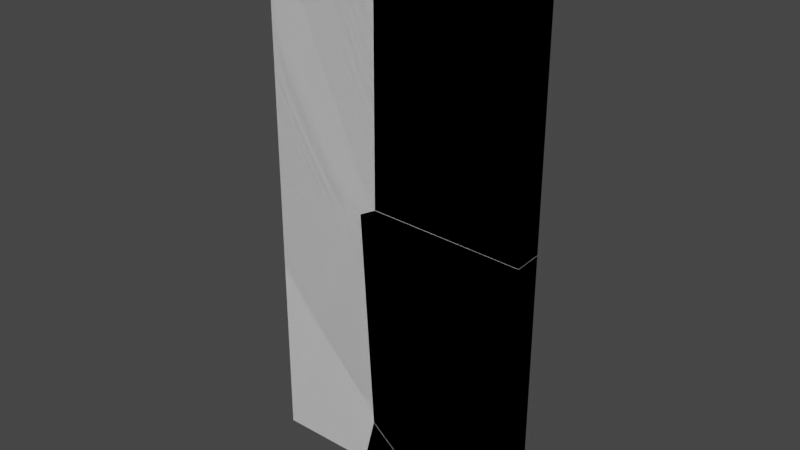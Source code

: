 # Source: MirrorAndBrokenMirror.blend  (saved by Blender 3.2.14; exported with 4.5.12 LTS)
import bpy
from mathutils import Matrix  # noqa: F401  (used for matrix-valued properties, if any)

bpy.ops.wm.read_factory_settings(use_empty=True)
scene = bpy.context.scene
scene.name = 'Scene'

# ---- collections
col_collection = bpy.data.collections.new('Collection'); scene.collection.children.link(col_collection)

# ---- materials (node trees are filled in below, after node groups)
mat_material = bpy.data.materials.new('Material')
mat_material.alpha_threshold = 0.0
mat_material.use_transparent_shadow = False
mat_material.line_color = (0.0, 0.0, 0.0, 1.0)

# ---- material node trees
mat_material.use_nodes = True; mat_material.node_tree.nodes.clear()
_N = mat_material.node_tree.nodes; _L = mat_material.node_tree.links
n0 = _N.new('ShaderNodeOutputMaterial'); n0.name = 'Material Output'; n0.location = (300, 300)
n1 = _N.new('ShaderNodeBsdfPrincipled'); n1.name = 'Principled BSDF'; n1.location = (10, 300)
n1.distribution = 'GGX'
n1.subsurface_method = 'RANDOM_WALK_SKIN'
n1.inputs[2].default_value = 0.4
n1.inputs[3].default_value = 1.45
n1.inputs[27].default_value = (0.0, 0.0, 0.0, 1.0)
n1.inputs[28].default_value = 1.0
_L.new(n1.outputs[0], n0.inputs[0])
n0.is_active_output = True

# ---- world
world_world = bpy.data.worlds.new('World'); scene.world = world_world
world_world.use_nodes = True; world_world.node_tree.nodes.clear()
_N = world_world.node_tree.nodes; _L = world_world.node_tree.links
n0 = _N.new('ShaderNodeOutputWorld'); n0.name = 'World Output'; n0.location = (300, 300)
n1 = _N.new('ShaderNodeBackground'); n1.name = 'Background'; n1.location = (10, 300)
n1.inputs[0].default_value = (0.05088, 0.05088, 0.05088, 1.0)
_L.new(n1.outputs[0], n0.inputs[0])
n0.is_active_output = True
world_world.color = (0.05088, 0.05088, 0.05088)
world_world.use_sun_shadow = False
world_world.sun_shadow_jitter_overblur = 0.0

# ---- meshes
me_cube = bpy.data.meshes.new('Cube')
me_cube.from_pydata([(1.0, 1.0, 1.0), (1.0, 1.0, -1.0), (1.0, -1.0, 1.0), (1.0, -1.0, -1.0), (-1.0, 1.0, 1.0), (-1.0, 1.0, -1.0), (-1.0, -1.0, 1.0), (-1.0, -1.0, -1.0)], [], [(0, 4, 6, 2), (3, 2, 6, 7), (7, 6, 4, 5), (5, 1, 3, 7), (1, 0, 2, 3), (5, 4, 0, 1)])
_uv = me_cube.uv_layers.new(name='UVMap')
_uv.uv.foreach_set('vector', [0.625, 0.5, 0.875, 0.5, 0.875, 0.75, 0.625, 0.75, 0.375, 0.75, 0.625, 0.75, 0.625, 1.0, 0.375, 1.0, 0.375, 0.0, 0.625, 0.0, 0.625, 0.25, 0.375, 0.25, 0.125, 0.5, 0.375, 0.5, 0.375, 0.75, 0.125, 0.75, 0.375, 0.5, 0.625, 0.5, 0.625, 0.75, 0.375, 0.75, 0.375, 0.25, 0.625, 0.25, 0.625, 0.5, 0.375, 0.5])
me_cube.materials.append(mat_material)
me_cube.use_mirror_vertex_groups = False
me_cube.update()
me_cube_cell_005 = bpy.data.meshes.new('Cube_cell.005')
me_cube_cell_005.from_pydata([(0.7882, 0.1, -1.224), (0.7882, -0.1, -1.224), (-0.379, 0.1, -0.4639), (-0.3628, 0.1, -0.744), (-0.3744, -0.1, -0.8388), (-0.4549, -0.1, 0.5556), (0.1938, 0.1, -1.205), (-0.2631, -0.1, -0.931), (0.09107, -0.1, -1.224), (0.2164, 0.1, -1.224), (0.7882, 0.1, 0.8553), (0.7882, -0.1, 0.8449), (0.6466, -0.1, 0.8492), (-0.1134, 0.1, 0.8826), (-0.3419, -0.1, 0.878), (-0.3114, 0.1, 0.8884), (-0.4456, -0.1, 0.823), (-0.3322, 0.1, 0.8774), (-0.4696, -0.1, 0.8101), (-0.4523, 0.1, 0.8125), (-0.379, 0.1, -0.4639), (-0.3628, 0.1, -0.744), (0.1938, 0.1, -1.205), (-0.2631, -0.1, -0.931), (0.09107, -0.1, -1.224), (0.2164, 0.1, -1.224), (0.7882, 0.1, 0.8553), (0.7882, -0.1, 0.8449), (0.6466, -0.1, 0.8492), (-0.3419, -0.1, 0.878), (-0.1134, 0.1, 0.8826), (-0.3114, 0.1, 0.8884), (-0.4456, -0.1, 0.823), (-0.3322, 0.1, 0.8774), (-0.4523, 0.1, 0.8125), (-0.3744, -0.1, -0.8388), (-0.4696, -0.1, 0.8101), (-0.4549, -0.1, 0.5556)], [], [(20, 21, 35, 37), (21, 22, 23, 35), (23, 22, 25, 24), (28, 11, 10, 30), (31, 29, 28, 30), (29, 31, 33, 32), (34, 36, 32, 33), (37, 36, 34, 20), (18, 5, 4, 7, 8, 1, 27, 12, 14, 16), (9, 0, 1, 8), (27, 1, 0, 26), (15, 13, 26, 0, 9, 6, 3, 2, 19, 17)])
_k = set([(2, 3), (2, 19), (3, 6), (4, 5), (4, 7), (5, 18), (6, 9), (7, 8), (8, 9), (10, 11), (10, 30), (11, 28), (12, 14), (12, 27), (13, 15), (13, 26), (14, 16), (15, 17), (16, 18), (17, 19), (20, 21), (20, 34), (21, 22), (22, 25), (23, 24), (23, 35), (24, 25), (26, 27), (28, 29), (29, 32), (30, 31), (31, 33), (32, 36), (33, 34), (35, 37), (36, 37)])
me_cube_cell_005.attributes.new('sharp_edge', 'BOOLEAN', 'EDGE').data.foreach_set('value', [ (min(e.vertices), max(e.vertices)) in _k for e in me_cube_cell_005.edges])
_uv = me_cube_cell_005.uv_layers.new(name='UVMap')
_uv.uv.foreach_set('vector', [0.8324, 0.0, 1.0, 0.1674, 1.0, 0.8334, 0.166, 0.0, 0.1674, 0.1674, 1.0, 0.168, 1.0, 0.8335, 0.8334, 0.8334, 0.8335, 0.8335, 0.168, 0.168, 0.1681, 0.1225, 0.8345, 0.1212, 0.8321, 0.0, 0.9562, 0.124, 0.9565, 0.7894, 0.1667, 0.0, 0.1668, 0.0, 0.8325, 0.0, 0.8321, 0.8321, 0.1667, 0.1667, 0.8325, 0.8325, 0.1668, 0.1668, 0.167, 0.0, 0.8339, 0.0, 1.0, 0.1672, 1.0, 0.834, 0.8339, 0.8339, 0.167, 0.167, 1.0, 0.834, 0.834, 0.834, 0.1672, 0.1672, 1.0, 0.1676, 0.5021, 0.9072, 0.4862, 0.9054, 0.399, 0.8953, 0.3933, 0.8814, 0.375, 0.8371, 0.375, 0.75, 0.5043, 0.75, 0.5045, 0.7677, 0.5063, 0.8913, 0.5029, 0.9042, 0.3035, 0.5, 0.375, 0.5, 0.375, 0.75, 0.2879, 0.75, 0.5043, 0.75, 0.375, 0.75, 0.375, 0.5, 0.5049, 0.5, 0.507, 0.3625, 0.5066, 0.3873, 0.5049, 0.5, 0.375, 0.5, 0.375, 0.4285, 0.3762, 0.4257, 0.405, 0.3561, 0.4225, 0.3541, 0.5023, 0.3449, 0.5063, 0.3599])
me_cube_cell_005.materials.append(mat_material)
me_cube_cell_005.update()
me_cube_cell_006 = bpy.data.meshes.new('Cube_cell.006')
me_cube_cell_006.from_pydata([(0.6421, 0.1, 1.108), (0.6421, -0.1, 1.108), (-0.4879, -0.1, -0.7878), (-0.4866, -0.1, -0.4673), (-0.4506, 0.1, 0.8351), (-0.457, 0.1, -0.7784), (-0.48, -0.1, 1.108), (-0.4494, 0.1, 1.108), (0.5017, -0.1, -0.8174), (-0.2584, 0.1, -0.7844), (0.6421, 0.1, -0.8109), (0.6421, -0.1, -0.8216), (-0.4879, -0.1, -0.7878), (-0.4866, -0.1, -0.4673), (-0.4506, 0.1, 0.8351), (-0.457, 0.1, -0.7784), (-0.48, -0.1, 1.108), (-0.4494, 0.1, 1.108), (0.5017, -0.1, -0.8174), (-0.2584, 0.1, -0.7844), (0.6421, 0.1, -0.8109), (0.6421, -0.1, -0.8216)], [], [(13, 14, 15, 12), (17, 14, 13, 16), (15, 19, 18, 12), (18, 19, 20, 11), (1, 0, 7, 6), (21, 1, 6, 3, 2, 8), (10, 0, 1, 21), (7, 0, 10, 9, 5, 4)])
_k = set([(2, 3), (2, 8), (3, 6), (4, 5), (4, 7), (5, 9), (6, 7), (8, 21), (9, 10), (10, 21), (11, 18), (11, 20), (12, 13), (12, 18), (13, 16), (14, 15), (14, 17), (15, 19), (16, 17), (19, 20)])
me_cube_cell_006.attributes.new('sharp_edge', 'BOOLEAN', 'EDGE').data.foreach_set('value', [ (min(e.vertices), max(e.vertices)) in _k for e in me_cube_cell_006.edges])
_uv = me_cube_cell_006.uv_layers.new(name='UVMap')
_uv.uv.foreach_set('vector', [1.0, 0.1657, 1.0, 0.8341, 0.1675, 0.0, 0.8346, 0.0, 0.9743, 0.8341, 0.8341, 0.8341, 0.1657, 0.1657, 0.9743, 0.1656, 0.8325, 0.0, 1.0, 0.1672, 1.0, 0.8332, 0.1654, 0.0, 0.8332, 0.8332, 0.1672, 0.1672, 0.9563, 0.167, 0.9561, 0.8331, 0.625, 0.75, 0.625, 0.5, 0.7614, 0.5, 0.7653, 0.75, 0.5044, 0.75, 0.625, 0.75, 0.625, 0.8903, 0.5265, 0.8911, 0.5065, 0.8912, 0.5046, 0.7675, 0.5051, 0.5, 0.625, 0.5, 0.625, 0.75, 0.5044, 0.75, 0.625, 0.3636, 0.625, 0.5, 0.5051, 0.5, 0.5067, 0.3874, 0.5071, 0.3626, 0.6079, 0.3634])
me_cube_cell_006.materials.append(mat_material)
me_cube_cell_006.update()
me_cube_cell_001 = bpy.data.meshes.new('Cube_cell.001')
me_cube_cell_001.from_pydata([(-0.03499, -0.1, 0.1293), (0.3162, -0.1, -0.162), (0.4431, 0.1, -0.162), (0.4214, 0.1, -0.144), (-0.1338, 0.1, 0.3158), (-0.1453, -0.1, 0.2207), (-0.2284, -0.1, -0.1209), (-0.1505, 0.1, 0.2472), (-0.2383, -0.1, -0.162), (-0.2494, 0.1, -0.162), (-0.1505, 0.1, 0.2472), (-0.2494, 0.1, -0.162), (-0.03499, -0.1, 0.1293), (0.3162, -0.1, -0.162), (0.4431, 0.1, -0.162), (0.4214, 0.1, -0.144), (-0.1338, 0.1, 0.3158), (-0.1453, -0.1, 0.2207), (-0.2284, -0.1, -0.1209), (-0.2383, -0.1, -0.162)], [], [(14, 15, 12, 13), (16, 17, 12, 15), (10, 18, 17, 16), (19, 18, 10, 11), (6, 8, 1, 0, 5), (1, 8, 9, 2), (4, 3, 2, 9, 7)])
_k = set([(0, 1), (0, 5), (1, 2), (2, 3), (3, 4), (4, 7), (5, 6), (6, 8), (7, 9), (8, 9), (10, 11), (10, 16), (11, 19), (12, 13), (12, 17), (13, 14), (14, 15), (15, 16), (17, 18), (18, 19)])
me_cube_cell_001.attributes.new('sharp_edge', 'BOOLEAN', 'EDGE').data.foreach_set('value', [ (min(e.vertices), max(e.vertices)) in _k for e in me_cube_cell_001.edges])
_uv = me_cube_cell_001.uv_layers.new(name='UVMap')
_uv.uv.foreach_set('vector', [0.1665, 0.04393, 0.1666, 0.0, 0.8344, 0.0, 0.8338, 0.7107, 0.1676, 0.0, 0.8346, 0.0, 1.0, 0.1656, 1.0, 0.8334, 0.1676, 0.0, 0.8345, 0.0, 0.8346, 0.8346, 0.1676, 0.1676, 0.909, 0.8345, 0.8345, 0.8345, 0.1676, 0.1676, 0.9095, 0.1677, 0.3776, 0.9058, 0.375, 0.907, 0.375, 0.8377, 0.3932, 0.8816, 0.3989, 0.8954, 0.2873, 0.75, 0.218, 0.75, 0.2166, 0.5, 0.3032, 0.5, 0.4049, 0.3561, 0.3761, 0.4254, 0.375, 0.4282, 0.375, 0.3416, 0.4006, 0.354])
me_cube_cell_001.materials.append(mat_material)
me_cube_cell_001.update()
me_cube_cell_002 = bpy.data.meshes.new('Cube_cell.002')
me_cube_cell_002.from_pydata([(-0.5724, 0.1, 1.333), (-0.5724, -0.1, 1.333), (0.2975, -0.1, -0.2431), (0.3033, -0.1, 1.333), (0.3345, 0.1, 1.333), (0.3335, 0.1, 1.057), (0.2962, -0.1, -0.5638), (0.327, 0.1, -0.5538), (0.2721, -0.1, -0.5768), (0.2058, 0.1, -0.6191), (-0.5724, -0.1, -0.6468), (-0.5724, 0.1, -0.6448), (-0.4875, -0.1, -0.6452), (0.05413, 0.1, -0.6328), (0.1681, -0.1, -0.6322), (0.185, 0.1, -0.6302), (0.2975, -0.1, -0.2431), (0.3033, -0.1, 1.333), (0.3345, 0.1, 1.333), (0.2962, -0.1, -0.5638), (0.3335, 0.1, 1.057), (0.327, 0.1, -0.5538), (0.2721, -0.1, -0.5768), (-0.5724, -0.1, -0.6468), (-0.5724, 0.1, -0.6448), (-0.4875, -0.1, -0.6452), (0.05413, 0.1, -0.6328), (0.1681, -0.1, -0.6322), (0.2058, 0.1, -0.6191), (0.185, 0.1, -0.6302)], [], [(20, 18, 17, 16), (20, 16, 19, 21), (28, 21, 19, 22), (24, 26, 25, 10), (29, 28, 22, 27), (26, 29, 27, 25), (4, 0, 1, 3), (6, 2, 3, 1, 23, 12, 14, 8), (23, 1, 0, 11), (0, 4, 5, 7, 9, 15, 13, 11)])
_k = set([(2, 3), (2, 6), (3, 4), (4, 5), (5, 7), (6, 8), (7, 9), (8, 14), (9, 15), (10, 24), (10, 25), (11, 13), (11, 23), (12, 14), (12, 23), (13, 15), (16, 17), (16, 19), (17, 18), (18, 20), (19, 22), (20, 21), (21, 28), (22, 27), (24, 26), (25, 27), (26, 29), (28, 29)])
me_cube_cell_002.attributes.new('sharp_edge', 'BOOLEAN', 'EDGE').data.foreach_set('value', [ (min(e.vertices), max(e.vertices)) in _k for e in me_cube_cell_002.edges])
_uv = me_cube_cell_002.uv_layers.new(name='UVMap')
_uv.uv.foreach_set('vector', [1.0, 0.8331, 0.8589, 0.8334, 0.193, 0.1675, 1.0, 0.1659, 0.8331, 0.8331, 0.1659, 0.1659, 0.1659, 0.0, 0.8334, 0.0, 0.8335, 0.0, 0.8334, 0.8334, 0.1659, 0.1659, 0.1659, 0.0, 0.9385, 0.7706, 0.1664, 0.0, 0.8335, 0.0, 0.9381, 0.1045, 0.8336, 0.0, 1.0, 0.1665, 1.0, 0.8341, 0.1668, 0.0, 1.0, 0.8336, 0.8336, 0.8336, 0.1668, 0.1668, 1.0, 0.1665, 0.7616, 0.5, 0.875, 0.5, 0.875, 0.75, 0.7655, 0.75, 0.5065, 0.8914, 0.5265, 0.8913, 0.625, 0.8905, 0.625, 1.0, 0.5013, 1.0, 0.5014, 0.9894, 0.5022, 0.9074, 0.5056, 0.8944, 0.5013, 0.0, 0.625, 0.0, 0.625, 0.25, 0.5014, 0.25, 0.625, 0.25, 0.625, 0.3634, 0.6078, 0.3632, 0.5071, 0.3624, 0.503, 0.3473, 0.5023, 0.3447, 0.5022, 0.3283, 0.5014, 0.25])
me_cube_cell_002.materials.append(mat_material)
me_cube_cell_002.update()
me_cube_cell_003 = bpy.data.meshes.new('Cube_cell.003')
me_cube_cell_003.from_pydata([(-0.4946, 0.1, -0.9625), (-0.4946, -0.1, -0.9625), (0.3525, 0.1, -0.4832), (0.3407, -0.1, -0.5781), (0.258, -0.1, -0.9201), (0.336, 0.1, -0.5514), (0.2477, -0.1, -0.9625), (0.2362, 0.1, -0.9625), (0.2627, 0.1, 1.072), (0.2454, -0.1, 1.07), (0.1115, -0.1, 1.068), (-0.4122, 0.1, 1.059), (-0.4946, -0.1, 1.055), (-0.4946, 0.1, 1.058), (0.3407, -0.1, -0.5781), (0.258, -0.1, -0.9201), (0.2477, -0.1, -0.9625), (0.2362, 0.1, -0.9625), (0.3525, 0.1, -0.4832), (0.2627, 0.1, 1.072), (0.2454, -0.1, 1.07), (0.1115, -0.1, 1.068), (-0.4122, 0.1, 1.059), (-0.4946, -0.1, 1.055), (-0.4946, 0.1, 1.058), (0.336, 0.1, -0.5514)], [], [(14, 15, 25, 18), (17, 25, 15, 16), (20, 8, 22, 21), (21, 22, 24, 23), (12, 1, 6, 4, 3, 9, 10), (0, 1, 12, 13), (6, 1, 0, 7), (2, 5, 7, 0, 13, 11, 19), (18, 8, 20, 14)])
_k = set([(2, 5), (2, 19), (3, 4), (3, 9), (4, 6), (5, 7), (6, 7), (8, 18), (8, 22), (9, 10), (10, 12), (11, 13), (11, 19), (12, 13), (14, 15), (14, 20), (15, 16), (16, 17), (17, 25), (18, 25), (20, 21), (21, 23), (22, 24), (23, 24)])
me_cube_cell_003.attributes.new('sharp_edge', 'BOOLEAN', 'EDGE').data.foreach_set('value', [ (min(e.vertices), max(e.vertices)) in _k for e in me_cube_cell_003.edges])
_uv = me_cube_cell_003.uv_layers.new(name='UVMap')
_uv.uv.foreach_set('vector', [0.1656, 0.1656, 1.0, 0.1672, 1.0, 0.8338, 0.8335, 0.8335, 0.833, 0.09053, 0.8338, 0.8338, 0.1672, 0.1672, 0.1671, 0.09043, 1.0, 0.1653, 1.0, 0.8329, 0.1683, 0.0, 0.8349, 0.0, 0.8349, 0.8349, 0.1683, 0.1683, 0.168, 0.06336, 0.8333, 0.0638, 0.5011, 1.0, 0.375, 1.0, 0.375, 0.9072, 0.3777, 0.9059, 0.399, 0.8956, 0.5021, 0.9075, 0.5019, 0.9242, 0.375, 0.25, 0.375, 0.0, 0.5011, 0.0, 0.5013, 0.25, 0.2178, 0.75, 0.125, 0.75, 0.125, 0.5, 0.2164, 0.5, 0.405, 0.3559, 0.4007, 0.3538, 0.375, 0.3414, 0.375, 0.25, 0.5013, 0.25, 0.5014, 0.2603, 0.5022, 0.3447, 1.0, 0.8335, 0.8329, 0.8329, 0.1653, 0.1653, 1.0, 0.1656])
me_cube_cell_003.materials.append(mat_material)
me_cube_cell_003.update()

# ---- objects
ob_cube = bpy.data.objects.new('Cube', me_cube)
ob_cube_cell = bpy.data.objects.new('Cube_cell', me_cube_cell_005)
ob_cube_cell_001 = bpy.data.objects.new('Cube_cell.001', me_cube_cell_006)
ob_cube_cell_002 = bpy.data.objects.new('Cube_cell.002', me_cube_cell_001)
ob_cube_cell_003 = bpy.data.objects.new('Cube_cell.003', me_cube_cell_002)
ob_cube_cell_004 = bpy.data.objects.new('Cube_cell.004', me_cube_cell_003)

# ---- transforms, parenting, visibility, modifiers, constraints
ob_cube.location = (0.0, 0.0, 2.0)
ob_cube.scale = (1.0, 0.1, 2.0)
ob_cube.lock_rotations_4d = False
ob_cube.empty_display_type = 'ARROWS'
ob_cube.lineart.crease_threshold = 0.0
ob_cube_cell.location = (0.2118, 0.0, 1.224)
ob_cube_cell_001.location = (0.3579, 0.0, 2.892)
ob_cube_cell_002.location = (-0.01781, 0.0, 0.162)
ob_cube_cell_003.location = (-0.4276, -1.49e-08, 2.667)
ob_cube_cell_004.location = (-0.5054, -2.98e-08, 0.9625)

# ---- collection membership
col_collection.objects.link(ob_cube)
col_collection.objects.link(ob_cube_cell)
col_collection.objects.link(ob_cube_cell_001)
col_collection.objects.link(ob_cube_cell_002)
col_collection.objects.link(ob_cube_cell_003)
col_collection.objects.link(ob_cube_cell_004)

# ---- scene / render settings (as saved in the file)
scene.frame_start = 1; scene.frame_end = 250; scene.frame_set(1)
scene.render.engine = 'BLENDER_EEVEE_NEXT'
scene.cycles.sampling_pattern = 'TABULATED_SOBOL'
scene.cycles.use_light_tree = False
scene.view_settings.view_transform = 'Filmic'
bpy.context.view_layer.update()

# ---- added for rendering (the .blend has no active camera and no usable light): camera, sun
cam_auto = bpy.data.cameras.new('AutoCamera')
cam_auto.lens = 50.0
cam_auto.sensor_width = 36.0
cam_auto.clip_end = 1000.0
ob_auto_camera = bpy.data.objects.new('AutoCamera', cam_auto)
scene.collection.objects.link(ob_auto_camera)
ob_auto_camera.location = (4.14187, -4.97024, 5.31349)
ob_auto_camera.rotation_euler = (1.09748, -7.21219e-08, 0.694738)
scene.camera = ob_auto_camera
light_auto_sun = bpy.data.lights.new('AutoSun', 'SUN')
light_auto_sun.energy = 3.0
light_auto_sun.angle = 0.0523599
ob_auto_sun = bpy.data.objects.new('AutoSun', light_auto_sun)
scene.collection.objects.link(ob_auto_sun)
ob_auto_sun.rotation_euler = (0.872665, 0.174533, 0.523599)
bpy.context.view_layer.update()
